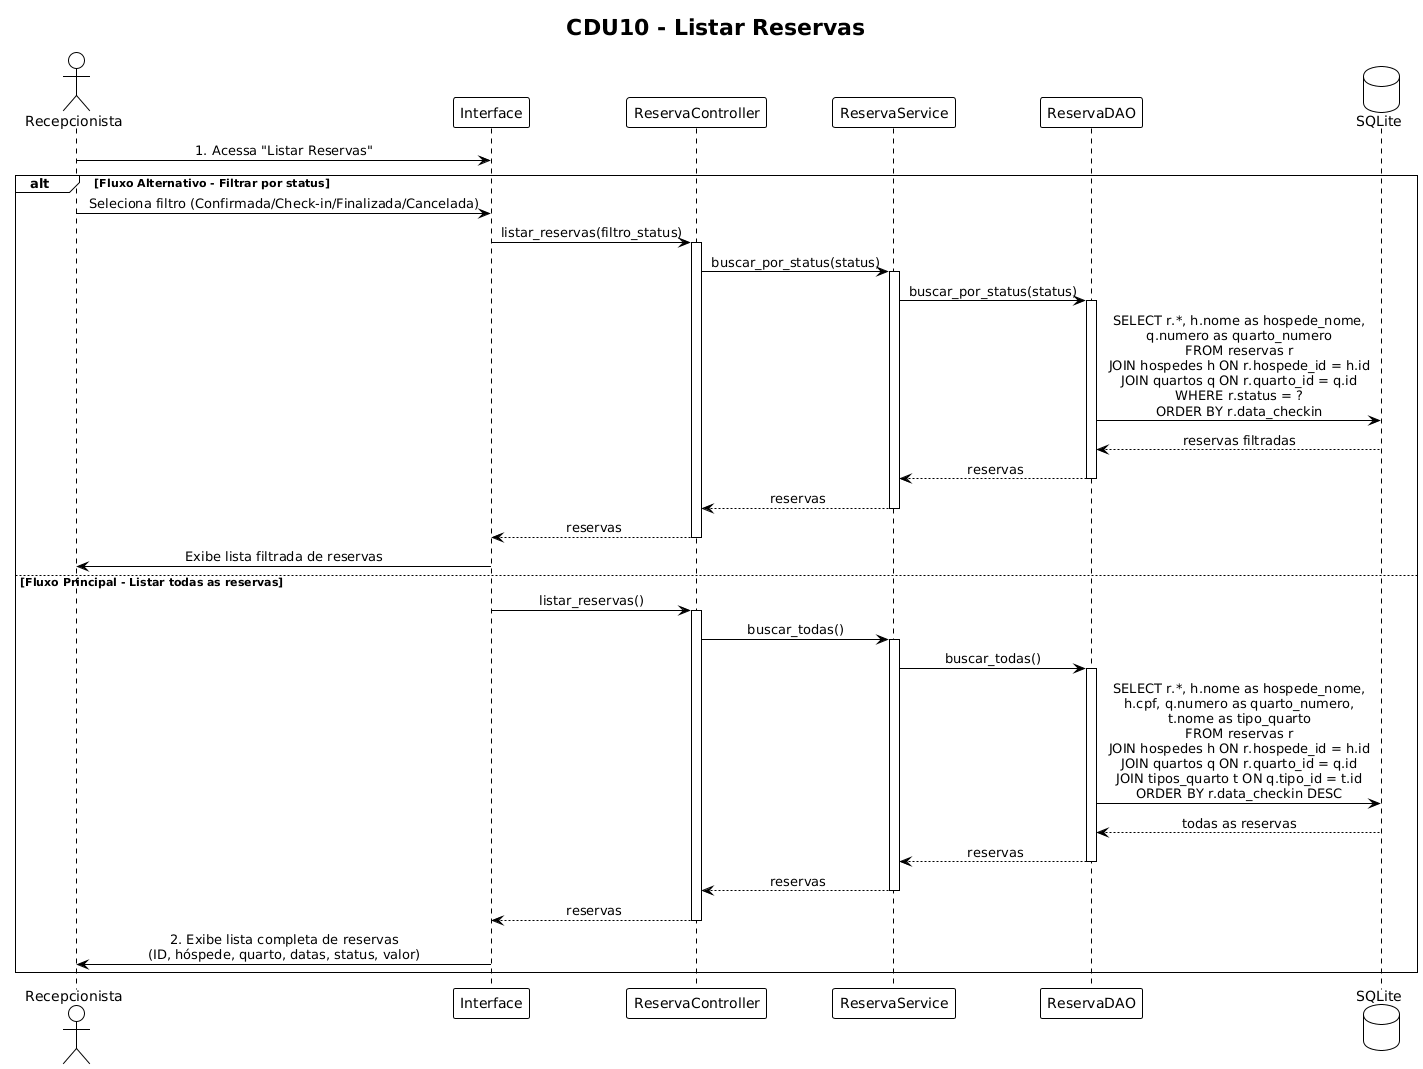

The diagram above was rendered by PlantUML. Its source (embedded in the PNG):
@startuml
!theme plain
skinparam sequenceMessageAlign center

title CDU10 - Listar Reservas

actor "Recepcionista" as Recep
participant "Interface" as UI
participant "ReservaController" as Controller
participant "ReservaService" as Service
participant "ReservaDAO" as DAO
database "SQLite" as DB

Recep -> UI: 1. Acessa "Listar Reservas"

alt Fluxo Alternativo - Filtrar por status
    Recep -> UI: Seleciona filtro (Confirmada/Check-in/Finalizada/Cancelada)
    
    UI -> Controller: listar_reservas(filtro_status)
    activate Controller
    
    Controller -> Service: buscar_por_status(status)
    activate Service
    
    Service -> DAO: buscar_por_status(status)
    activate DAO
    
    DAO -> DB: SELECT r.*, h.nome as hospede_nome,\nq.numero as quarto_numero\nFROM reservas r\nJOIN hospedes h ON r.hospede_id = h.id\nJOIN quartos q ON r.quarto_id = q.id\nWHERE r.status = ?\nORDER BY r.data_checkin
    DB --> DAO: reservas filtradas
    
    DAO --> Service: reservas
    deactivate DAO
    
    Service --> Controller: reservas
    deactivate Service
    
    Controller --> UI: reservas
    deactivate Controller
    
    UI -> Recep: Exibe lista filtrada de reservas
    
else Fluxo Principal - Listar todas as reservas
    UI -> Controller: listar_reservas()
    activate Controller
    
    Controller -> Service: buscar_todas()
    activate Service
    
    Service -> DAO: buscar_todas()
    activate DAO
    
    DAO -> DB: SELECT r.*, h.nome as hospede_nome,\nh.cpf, q.numero as quarto_numero,\nt.nome as tipo_quarto\nFROM reservas r\nJOIN hospedes h ON r.hospede_id = h.id\nJOIN quartos q ON r.quarto_id = q.id\nJOIN tipos_quarto t ON q.tipo_id = t.id\nORDER BY r.data_checkin DESC
    DB --> DAO: todas as reservas
    
    DAO --> Service: reservas
    deactivate DAO
    
    Service --> Controller: reservas
    deactivate Service
    
    Controller --> UI: reservas
    deactivate Controller
    
    UI -> Recep: 2. Exibe lista completa de reservas\n(ID, hóspede, quarto, datas, status, valor)
end
@enduml